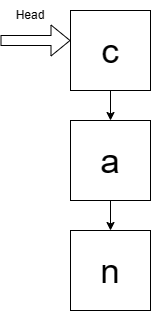

The diagram above was exported from draw.io. Its source (the exported page's mxGraphModel, read from the mxfile embedded in the PNG):
<mxGraphModel dx="826" dy="1625" grid="1" gridSize="10" guides="1" tooltips="1" connect="1" arrows="1" fold="1" page="1" pageScale="1" pageWidth="850" pageHeight="1100" math="0" shadow="0">
  <root>
    <mxCell id="0" />
    <mxCell id="1" parent="0" />
    <mxCell id="-3C4OX0NfFz8gQGs1BJ_-9" style="edgeStyle=orthogonalEdgeStyle;rounded=0;orthogonalLoop=1;jettySize=auto;html=1;exitX=0.5;exitY=1;exitDx=0;exitDy=0;entryX=0.5;entryY=0;entryDx=0;entryDy=0;" edge="1" parent="1" source="-3C4OX0NfFz8gQGs1BJ_-2" target="-3C4OX0NfFz8gQGs1BJ_-4">
      <mxGeometry relative="1" as="geometry" />
    </mxCell>
    <mxCell id="-3C4OX0NfFz8gQGs1BJ_-2" value="" style="whiteSpace=wrap;html=1;aspect=fixed;" vertex="1" parent="1">
      <mxGeometry x="70" y="80" width="80" height="80" as="geometry" />
    </mxCell>
    <mxCell id="-3C4OX0NfFz8gQGs1BJ_-3" value="c" style="text;html=1;align=center;verticalAlign=middle;whiteSpace=wrap;rounded=0;fontSize=35;" vertex="1" parent="1">
      <mxGeometry x="80" y="105" width="60" height="30" as="geometry" />
    </mxCell>
    <mxCell id="-3C4OX0NfFz8gQGs1BJ_-10" style="edgeStyle=orthogonalEdgeStyle;rounded=0;orthogonalLoop=1;jettySize=auto;html=1;exitX=0.5;exitY=1;exitDx=0;exitDy=0;entryX=0.5;entryY=0;entryDx=0;entryDy=0;" edge="1" parent="1" source="-3C4OX0NfFz8gQGs1BJ_-4" target="-3C4OX0NfFz8gQGs1BJ_-6">
      <mxGeometry relative="1" as="geometry" />
    </mxCell>
    <mxCell id="-3C4OX0NfFz8gQGs1BJ_-4" value="" style="whiteSpace=wrap;html=1;aspect=fixed;" vertex="1" parent="1">
      <mxGeometry x="70" y="190" width="80" height="80" as="geometry" />
    </mxCell>
    <mxCell id="-3C4OX0NfFz8gQGs1BJ_-5" value="a" style="text;html=1;align=center;verticalAlign=middle;whiteSpace=wrap;rounded=0;fontSize=35;" vertex="1" parent="1">
      <mxGeometry x="80" y="215" width="60" height="30" as="geometry" />
    </mxCell>
    <mxCell id="-3C4OX0NfFz8gQGs1BJ_-6" value="" style="whiteSpace=wrap;html=1;aspect=fixed;" vertex="1" parent="1">
      <mxGeometry x="70" y="300" width="80" height="80" as="geometry" />
    </mxCell>
    <mxCell id="-3C4OX0NfFz8gQGs1BJ_-7" value="n" style="text;html=1;align=center;verticalAlign=middle;whiteSpace=wrap;rounded=0;fontSize=35;" vertex="1" parent="1">
      <mxGeometry x="80" y="325" width="60" height="30" as="geometry" />
    </mxCell>
    <mxCell id="-3C4OX0NfFz8gQGs1BJ_-11" value="" style="shape=flexArrow;endArrow=classic;html=1;rounded=0;" edge="1" parent="1">
      <mxGeometry width="50" height="50" relative="1" as="geometry">
        <mxPoint y="110" as="sourcePoint" />
        <mxPoint x="70" y="110" as="targetPoint" />
      </mxGeometry>
    </mxCell>
    <mxCell id="-3C4OX0NfFz8gQGs1BJ_-12" value="Head" style="text;html=1;align=center;verticalAlign=middle;whiteSpace=wrap;rounded=0;" vertex="1" parent="1">
      <mxGeometry y="70" width="60" height="30" as="geometry" />
    </mxCell>
  </root>
</mxGraphModel>